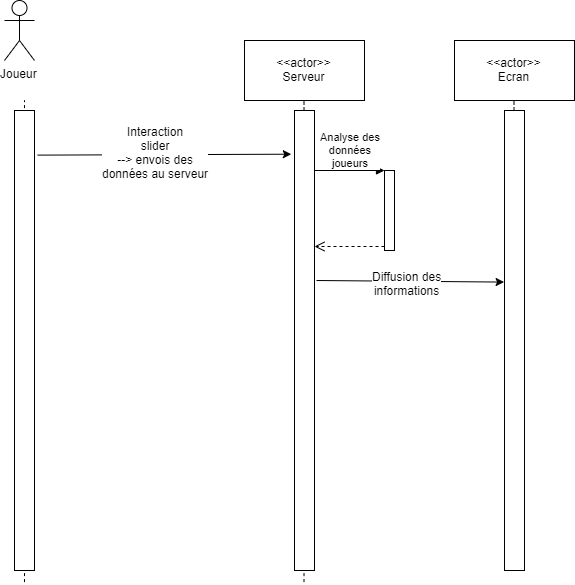

The diagram above was exported from draw.io. Its source (the exported page's mxGraphModel, read from the mxfile embedded in the PNG):
<mxGraphModel dx="2048" dy="2353" grid="1" gridSize="10" guides="1" tooltips="1" connect="1" arrows="1" fold="1" page="1" pageScale="1" pageWidth="827" pageHeight="1169" math="0" shadow="0">
  <root>
    <mxCell id="0" />
    <mxCell id="1" parent="0" />
    <mxCell id="ZRZ5jS51icDGsUyoKxzM-4" value="Joueur" style="shape=umlActor;verticalLabelPosition=bottom;labelBackgroundColor=#ffffff;verticalAlign=top;html=1;outlineConnect=0;" vertex="1" parent="1">
      <mxGeometry x="170" y="-1020" width="30" height="60" as="geometry" />
    </mxCell>
    <mxCell id="ZRZ5jS51icDGsUyoKxzM-5" value="&amp;lt;&amp;lt;actor&amp;gt;&amp;gt;&lt;br&gt;Serveur" style="rounded=0;whiteSpace=wrap;html=1;" vertex="1" parent="1">
      <mxGeometry x="410" y="-980" width="120" height="60" as="geometry" />
    </mxCell>
    <mxCell id="ZRZ5jS51icDGsUyoKxzM-6" value="" style="endArrow=none;dashed=1;html=1;" edge="1" parent="1">
      <mxGeometry width="50" height="50" relative="1" as="geometry">
        <mxPoint x="190" y="-438.4000244140625" as="sourcePoint" />
        <mxPoint x="190" y="-920" as="targetPoint" />
      </mxGeometry>
    </mxCell>
    <mxCell id="ZRZ5jS51icDGsUyoKxzM-7" value="" style="endArrow=none;dashed=1;html=1;" edge="1" parent="1" source="ZRZ5jS51icDGsUyoKxzM-9">
      <mxGeometry width="50" height="50" relative="1" as="geometry">
        <mxPoint x="469.5" y="-438.4000244140625" as="sourcePoint" />
        <mxPoint x="469.5" y="-920" as="targetPoint" />
      </mxGeometry>
    </mxCell>
    <mxCell id="ZRZ5jS51icDGsUyoKxzM-8" value="" style="rounded=0;whiteSpace=wrap;html=1;" vertex="1" parent="1">
      <mxGeometry x="180" y="-910" width="20" height="460" as="geometry" />
    </mxCell>
    <mxCell id="ZRZ5jS51icDGsUyoKxzM-9" value="" style="rounded=0;whiteSpace=wrap;html=1;" vertex="1" parent="1">
      <mxGeometry x="460" y="-910" width="20" height="460" as="geometry" />
    </mxCell>
    <mxCell id="ZRZ5jS51icDGsUyoKxzM-10" value="" style="endArrow=none;dashed=1;html=1;" edge="1" parent="1" target="ZRZ5jS51icDGsUyoKxzM-9">
      <mxGeometry width="50" height="50" relative="1" as="geometry">
        <mxPoint x="469.5" y="-438.4000244140625" as="sourcePoint" />
        <mxPoint x="469.5" y="-920" as="targetPoint" />
      </mxGeometry>
    </mxCell>
    <mxCell id="ZRZ5jS51icDGsUyoKxzM-15" value="" style="endArrow=classic;html=1;exitX=1.16;exitY=0.097;exitDx=0;exitDy=0;exitPerimeter=0;entryX=-0.16;entryY=0.095;entryDx=0;entryDy=0;entryPerimeter=0;" edge="1" parent="1" source="ZRZ5jS51icDGsUyoKxzM-8" target="ZRZ5jS51icDGsUyoKxzM-9">
      <mxGeometry width="50" height="50" relative="1" as="geometry">
        <mxPoint x="260" y="-830" as="sourcePoint" />
        <mxPoint x="310" y="-880" as="targetPoint" />
      </mxGeometry>
    </mxCell>
    <mxCell id="ZRZ5jS51icDGsUyoKxzM-16" value="Interaction&lt;br&gt;slider&lt;br&gt;--&amp;gt; envois des&lt;br&gt;données au serveur" style="text;html=1;align=center;verticalAlign=middle;resizable=0;points=[];;labelBackgroundColor=#ffffff;" vertex="1" connectable="0" parent="ZRZ5jS51icDGsUyoKxzM-15">
      <mxGeometry x="-0.5772" y="2" relative="1" as="geometry">
        <mxPoint x="62.81" as="offset" />
      </mxGeometry>
    </mxCell>
    <mxCell id="ZRZ5jS51icDGsUyoKxzM-17" value="&amp;lt;&amp;lt;actor&amp;gt;&amp;gt;&lt;br&gt;Ecran" style="rounded=0;whiteSpace=wrap;html=1;" vertex="1" parent="1">
      <mxGeometry x="620" y="-980" width="120" height="60" as="geometry" />
    </mxCell>
    <mxCell id="ZRZ5jS51icDGsUyoKxzM-18" value="" style="endArrow=none;dashed=1;html=1;" edge="1" parent="1" source="ZRZ5jS51icDGsUyoKxzM-19">
      <mxGeometry width="50" height="50" relative="1" as="geometry">
        <mxPoint x="679.5" y="-438.4000244140625" as="sourcePoint" />
        <mxPoint x="679.5" y="-920" as="targetPoint" />
      </mxGeometry>
    </mxCell>
    <mxCell id="ZRZ5jS51icDGsUyoKxzM-19" value="" style="rounded=0;whiteSpace=wrap;html=1;" vertex="1" parent="1">
      <mxGeometry x="670" y="-910" width="20" height="460" as="geometry" />
    </mxCell>
    <mxCell id="ZRZ5jS51icDGsUyoKxzM-20" value="" style="endArrow=classic;html=1;entryX=-0.02;entryY=0.373;entryDx=0;entryDy=0;entryPerimeter=0;" edge="1" parent="1" target="ZRZ5jS51icDGsUyoKxzM-19">
      <mxGeometry width="50" height="50" relative="1" as="geometry">
        <mxPoint x="482" y="-740" as="sourcePoint" />
        <mxPoint x="590" y="-910" as="targetPoint" />
      </mxGeometry>
    </mxCell>
    <mxCell id="ZRZ5jS51icDGsUyoKxzM-21" value="Diffusion des&lt;br&gt;informations" style="text;html=1;align=center;verticalAlign=middle;resizable=0;points=[];;labelBackgroundColor=#ffffff;" vertex="1" connectable="0" parent="ZRZ5jS51icDGsUyoKxzM-20">
      <mxGeometry x="0.5194" y="-1" relative="1" as="geometry">
        <mxPoint x="-52.4" as="offset" />
      </mxGeometry>
    </mxCell>
    <mxCell id="ZRZ5jS51icDGsUyoKxzM-23" value="" style="html=1;points=[];perimeter=orthogonalPerimeter;" vertex="1" parent="1">
      <mxGeometry x="550" y="-850" width="10" height="80" as="geometry" />
    </mxCell>
    <mxCell id="ZRZ5jS51icDGsUyoKxzM-24" value="Analyse des&lt;br&gt;données&lt;br&gt;joueurs" style="html=1;verticalAlign=bottom;endArrow=block;entryX=0;entryY=0;" edge="1" target="ZRZ5jS51icDGsUyoKxzM-23" parent="1">
      <mxGeometry relative="1" as="geometry">
        <mxPoint x="480" y="-850" as="sourcePoint" />
      </mxGeometry>
    </mxCell>
    <mxCell id="ZRZ5jS51icDGsUyoKxzM-25" value="" style="html=1;verticalAlign=bottom;endArrow=open;dashed=1;endSize=8;exitX=0;exitY=0.95;" edge="1" source="ZRZ5jS51icDGsUyoKxzM-23" parent="1">
      <mxGeometry relative="1" as="geometry">
        <mxPoint x="480" y="-774" as="targetPoint" />
      </mxGeometry>
    </mxCell>
  </root>
</mxGraphModel>